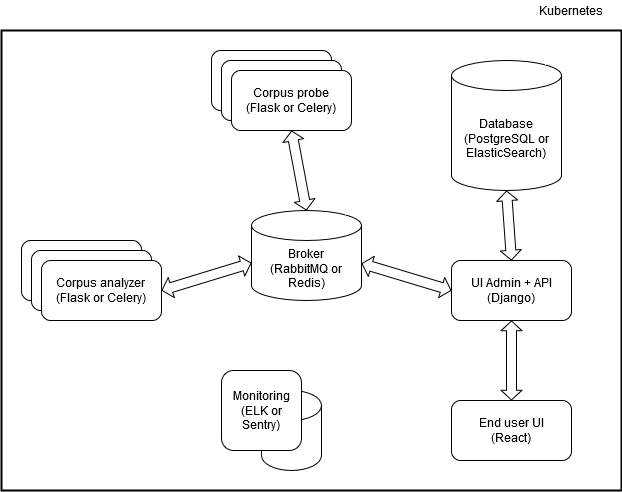

The diagram above was exported from draw.io. Its source (the exported page's mxGraphModel, read from the mxfile embedded in the PNG):
<mxGraphModel dx="1422" dy="763" grid="1" gridSize="10" guides="1" tooltips="1" connect="1" arrows="1" fold="1" page="1" pageScale="1.5" pageWidth="1169" pageHeight="826" background="none" math="0" shadow="0">
  <root>
    <mxCell id="0" style=";html=1;" />
    <mxCell id="1" style=";html=1;" parent="0" />
    <mxCell id="i4ui0MfA1XggwjKbQZMN-21" value="" style="rounded=0;whiteSpace=wrap;html=1;strokeWidth=2;fillColor=none;" vertex="1" parent="1">
      <mxGeometry x="110" y="340" width="620" height="460" as="geometry" />
    </mxCell>
    <mxCell id="i4ui0MfA1XggwjKbQZMN-1" value="&lt;div&gt;Database&lt;/div&gt;&lt;div&gt;(PostgreSQL or ElasticSearch)&lt;br&gt;&lt;/div&gt;" style="shape=cylinder3;whiteSpace=wrap;html=1;boundedLbl=1;backgroundOutline=1;size=15;" vertex="1" parent="1">
      <mxGeometry x="560" y="370" width="110" height="130" as="geometry" />
    </mxCell>
    <mxCell id="i4ui0MfA1XggwjKbQZMN-2" value="&lt;div&gt;UI Admin + API&lt;/div&gt;&lt;div&gt;(Django)&lt;br&gt;&lt;/div&gt;" style="rounded=1;whiteSpace=wrap;html=1;" vertex="1" parent="1">
      <mxGeometry x="560" y="570" width="120" height="60" as="geometry" />
    </mxCell>
    <mxCell id="i4ui0MfA1XggwjKbQZMN-3" value="Broker&lt;br&gt;&lt;div&gt;(RabbitMQ or Redis)&lt;/div&gt;" style="shape=cylinder3;whiteSpace=wrap;html=1;boundedLbl=1;backgroundOutline=1;size=15;" vertex="1" parent="1">
      <mxGeometry x="360" y="520" width="110" height="90" as="geometry" />
    </mxCell>
    <mxCell id="i4ui0MfA1XggwjKbQZMN-5" value="" style="rounded=1;whiteSpace=wrap;html=1;" vertex="1" parent="1">
      <mxGeometry x="320" y="360" width="120" height="60" as="geometry" />
    </mxCell>
    <mxCell id="i4ui0MfA1XggwjKbQZMN-4" value="" style="rounded=1;whiteSpace=wrap;html=1;" vertex="1" parent="1">
      <mxGeometry x="330" y="370" width="120" height="60" as="geometry" />
    </mxCell>
    <mxCell id="i4ui0MfA1XggwjKbQZMN-6" value="&lt;div&gt;Corpus probe&lt;/div&gt;&lt;div&gt;(Flask or Celery)&lt;br&gt;&lt;/div&gt;" style="rounded=1;whiteSpace=wrap;html=1;" vertex="1" parent="1">
      <mxGeometry x="340" y="380" width="120" height="60" as="geometry" />
    </mxCell>
    <mxCell id="i4ui0MfA1XggwjKbQZMN-7" value="" style="rounded=1;whiteSpace=wrap;html=1;" vertex="1" parent="1">
      <mxGeometry x="130" y="550" width="120" height="60" as="geometry" />
    </mxCell>
    <mxCell id="i4ui0MfA1XggwjKbQZMN-8" value="" style="rounded=1;whiteSpace=wrap;html=1;" vertex="1" parent="1">
      <mxGeometry x="140" y="560" width="120" height="60" as="geometry" />
    </mxCell>
    <mxCell id="i4ui0MfA1XggwjKbQZMN-9" value="&lt;div&gt;Corpus analyzer&lt;br&gt;&lt;/div&gt;&lt;div&gt;(Flask or Celery)&lt;br&gt;&lt;/div&gt;" style="rounded=1;whiteSpace=wrap;html=1;" vertex="1" parent="1">
      <mxGeometry x="150" y="570" width="120" height="60" as="geometry" />
    </mxCell>
    <mxCell id="i4ui0MfA1XggwjKbQZMN-11" value="" style="shape=flexArrow;endArrow=classic;startArrow=classic;html=1;endWidth=10;endSize=2.91;startWidth=10;startSize=2.91;exitX=1;exitY=0.588;exitDx=0;exitDy=0;exitPerimeter=0;entryX=0;entryY=0.5;entryDx=0;entryDy=0;" edge="1" parent="1" source="i4ui0MfA1XggwjKbQZMN-3" target="i4ui0MfA1XggwjKbQZMN-2">
      <mxGeometry width="100" height="100" relative="1" as="geometry">
        <mxPoint x="480" y="550" as="sourcePoint" />
        <mxPoint x="550" y="580" as="targetPoint" />
      </mxGeometry>
    </mxCell>
    <mxCell id="i4ui0MfA1XggwjKbQZMN-12" value="" style="shape=flexArrow;endArrow=classic;startArrow=classic;html=1;endWidth=10;endSize=2.91;startWidth=10;startSize=2.91;exitX=0.5;exitY=1;exitDx=0;exitDy=0;exitPerimeter=0;entryX=0.5;entryY=0;entryDx=0;entryDy=0;" edge="1" parent="1" source="i4ui0MfA1XggwjKbQZMN-1" target="i4ui0MfA1XggwjKbQZMN-2">
      <mxGeometry width="100" height="100" relative="1" as="geometry">
        <mxPoint x="490" y="560" as="sourcePoint" />
        <mxPoint x="560" y="590" as="targetPoint" />
      </mxGeometry>
    </mxCell>
    <mxCell id="i4ui0MfA1XggwjKbQZMN-13" value="" style="shape=flexArrow;endArrow=classic;startArrow=classic;html=1;endWidth=10;endSize=2.91;startWidth=10;startSize=2.91;exitX=1;exitY=0.5;exitDx=0;exitDy=0;entryX=0;entryY=0;entryDx=0;entryDy=52.5;entryPerimeter=0;" edge="1" parent="1" source="i4ui0MfA1XggwjKbQZMN-9" target="i4ui0MfA1XggwjKbQZMN-3">
      <mxGeometry width="100" height="100" relative="1" as="geometry">
        <mxPoint x="500" y="570" as="sourcePoint" />
        <mxPoint x="570" y="600" as="targetPoint" />
      </mxGeometry>
    </mxCell>
    <mxCell id="i4ui0MfA1XggwjKbQZMN-14" value="" style="shape=flexArrow;endArrow=classic;startArrow=classic;html=1;endWidth=10;endSize=2.91;startWidth=10;startSize=2.91;exitX=0.5;exitY=0;exitDx=0;exitDy=0;entryX=0.5;entryY=1;entryDx=0;entryDy=0;exitPerimeter=0;" edge="1" parent="1" source="i4ui0MfA1XggwjKbQZMN-3" target="i4ui0MfA1XggwjKbQZMN-6">
      <mxGeometry width="100" height="100" relative="1" as="geometry">
        <mxPoint x="300" y="590" as="sourcePoint" />
        <mxPoint x="370" y="542.5" as="targetPoint" />
      </mxGeometry>
    </mxCell>
    <mxCell id="i4ui0MfA1XggwjKbQZMN-15" value="&lt;div&gt;End user UI&lt;/div&gt;&lt;div&gt;(React)&lt;br&gt;&lt;/div&gt;" style="rounded=1;whiteSpace=wrap;html=1;" vertex="1" parent="1">
      <mxGeometry x="560" y="710" width="120" height="60" as="geometry" />
    </mxCell>
    <mxCell id="i4ui0MfA1XggwjKbQZMN-16" value="" style="shape=flexArrow;endArrow=classic;startArrow=classic;html=1;endWidth=10;endSize=2.91;startWidth=10;startSize=2.91;exitX=0.5;exitY=0;exitDx=0;exitDy=0;entryX=0.5;entryY=1;entryDx=0;entryDy=0;" edge="1" parent="1" source="i4ui0MfA1XggwjKbQZMN-15" target="i4ui0MfA1XggwjKbQZMN-2">
      <mxGeometry width="100" height="100" relative="1" as="geometry">
        <mxPoint x="480" y="537.04" as="sourcePoint" />
        <mxPoint x="570" y="610" as="targetPoint" />
      </mxGeometry>
    </mxCell>
    <mxCell id="i4ui0MfA1XggwjKbQZMN-19" value="" style="shape=cylinder3;whiteSpace=wrap;html=1;boundedLbl=1;backgroundOutline=1;size=15;" vertex="1" parent="1">
      <mxGeometry x="370" y="700" width="60" height="80" as="geometry" />
    </mxCell>
    <mxCell id="i4ui0MfA1XggwjKbQZMN-18" value="&lt;div&gt;Monitoring (ELK or Sentry)&lt;br&gt;&lt;/div&gt;" style="rounded=1;whiteSpace=wrap;html=1;" vertex="1" parent="1">
      <mxGeometry x="330" y="680" width="80" height="80" as="geometry" />
    </mxCell>
    <mxCell id="i4ui0MfA1XggwjKbQZMN-22" value="Kubernetes" style="text;html=1;strokeColor=none;fillColor=none;align=center;verticalAlign=middle;whiteSpace=wrap;rounded=0;" vertex="1" parent="1">
      <mxGeometry x="660" y="310" width="40" height="20" as="geometry" />
    </mxCell>
  </root>
</mxGraphModel>